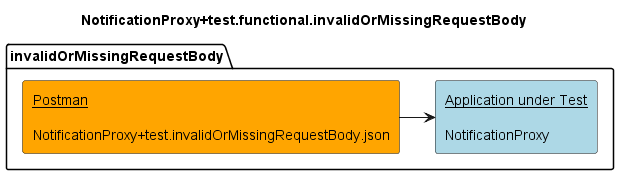

The diagram above was rendered by PlantUML. Its source (embedded in the PNG):
@startuml np-invalidOrMissingRequestBody-components

skinparam componentStyle rectangle

title
NotificationProxy+test.functional.invalidOrMissingRequestBody
end title

package "invalidOrMissingRequestBody" {
  component [<u>Postman</u>\n\nNotificationProxy+test.invalidOrMissingRequestBody.json] as TCC #Orange 
  component [<u>Application under Test</u>\n\nNotificationProxy] as AUT #LightBlue 

  TCC -> AUT

}

@enduml